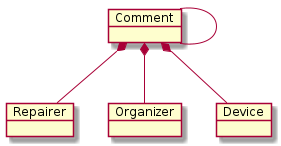

The diagram above was rendered by PlantUML. Its source (embedded in the PNG):
@startuml

object Repairer
object Organizer
object Device
object Comment

Comment *-- Organizer
Comment *-- Repairer
Comment *-- Device
Comment -- Comment

@enduml